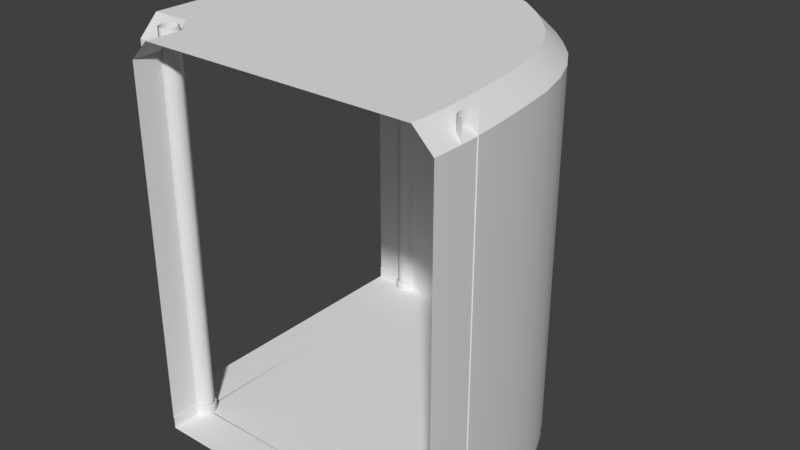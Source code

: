 # Source: room_hall_corner_round.blend  (saved by Blender 2.79.0; exported with 4.5.12 LTS)
import bpy
from mathutils import Matrix  # noqa: F401  (used for matrix-valued properties, if any)

bpy.ops.wm.read_factory_settings(use_empty=True)
scene = bpy.context.scene
scene.name = 'Scene'

# ---- collections
col_collection_1 = bpy.data.collections.new('Collection 1'); scene.collection.children.link(col_collection_1)

# ---- materials (node trees are filled in below, after node groups)
mat_material = bpy.data.materials.new('Material')
mat_material.alpha_threshold = 0.0
mat_material.use_transparent_shadow = False
mat_material.roughness = 0.5
mat_material.line_color = (0.0, 0.0, 0.0, 1.0)

# ---- node groups
ng_auto_smooth = bpy.data.node_groups.new('Auto Smooth', 'GeometryNodeTree')
_s = ng_auto_smooth.interface.new_socket(name='Geometry', in_out='OUTPUT', socket_type='NodeSocketGeometry')
_s = ng_auto_smooth.interface.new_socket(name='Geometry', in_out='INPUT', socket_type='NodeSocketGeometry')
_s = ng_auto_smooth.interface.new_socket(name='Angle', in_out='INPUT', socket_type='NodeSocketFloat')
_s.subtype = 'ANGLE'
_s.min_value = 0.0
_s.max_value = 3.142
ng_auto_smooth.is_modifier = True
_N = ng_auto_smooth.nodes; _L = ng_auto_smooth.links
n0 = _N.new('NodeGroupOutput'); n0.name = 'Group Output'; n0.location = (480, -100)
n1 = _N.new('NodeGroupInput'); n1.name = 'Group Input'; n1.location = (-420, -300)
n2 = _N.new('NodeGroupInput'); n2.name = 'Group Input.001'; n2.location = (-60, -100)
n3 = _N.new('GeometryNodeSetShadeSmooth'); n3.name = 'Set Shade Smooth'; n3.location = (120, -100)
n3.domain = 'EDGE'
n4 = _N.new('GeometryNodeSetShadeSmooth'); n4.name = 'Set Shade Smooth.001'; n4.location = (300, -100)
n5 = _N.new('GeometryNodeInputMeshEdgeAngle'); n5.name = 'Edge Angle'; n5.location = (-420, -220)
n6 = _N.new('GeometryNodeInputEdgeSmooth'); n6.name = 'Is Edge Smooth'; n6.location = (-60, -160)
n7 = _N.new('GeometryNodeInputShadeSmooth'); n7.name = 'Is Face Smooth'; n7.location = (-240, -340)
n8 = _N.new('FunctionNodeBooleanMath'); n8.name = 'Boolean Math'; n8.location = (-60, -220)
n9 = _N.new('FunctionNodeCompare'); n9.name = 'Compare'; n9.location = (-240, -180)
n9.operation = 'LESS_EQUAL'
_L.new(n5.outputs[0], n9.inputs[0])
_L.new(n4.outputs[0], n0.inputs[0])
_L.new(n1.outputs[1], n9.inputs[1])
_L.new(n9.outputs[0], n8.inputs[0])
_L.new(n7.outputs[0], n8.inputs[1])
_L.new(n2.outputs[0], n3.inputs[0])
_L.new(n6.outputs[0], n3.inputs[1])
_L.new(n3.outputs[0], n4.inputs[0])
_L.new(n8.outputs[0], n3.inputs[2])
n0.is_active_output = True

# ---- material node trees

# ---- world
world_world = bpy.data.worlds.new('World'); scene.world = world_world
world_world.color = (0.05088, 0.05088, 0.05088)
world_world.use_sun_shadow = False
world_world.sun_shadow_jitter_overblur = 0.0
world_world.cycles.sampling_method = 'MANUAL'

# ---- meshes
me_cylinder = bpy.data.meshes.new('Cylinder')
me_cylinder.from_pydata([(-4.0, -3.75, 10.0), (-3.7, -4.0, 0.25), (-3.823, -3.823, 10.0), (-3.981, -4.296, 0.25), (-3.75, -4.0, 10.0), (-3.788, -4.212, 0.25), (-3.823, -4.177, 10.0), (-4.0, -4.25, 10.0), (-4.0, -3.75, 0.2), (-3.823, -3.823, 0.2), (-3.75, -4.0, 0.2), (-3.823, -4.177, 0.2), (-4.0, -4.25, 0.2), (-3.981, -3.704, 0.0), (-3.788, -3.788, 0.0), (-3.7, -4.0, 0.0), (-3.788, -4.212, 0.0), (-3.981, -4.296, 0.0), (-3.99, -3.727, 0.2), (-3.725, -4.0, 0.2), (-3.806, -4.194, 0.2), (-3.806, -3.806, 0.2), (-3.806, -4.194, 0.25), (-3.981, -3.704, 0.25), (-3.99, -3.727, 0.25), (-3.99, -4.273, 0.2), (-3.788, -3.788, 0.25), (-3.99, -4.273, 0.25), (-3.725, -4.0, 0.25), (-3.806, -3.806, 0.25), (4.0, -3.75, 10.0), (3.7, -4.0, 0.25), (3.823, -3.823, 10.0), (3.981, -4.296, 0.25), (3.75, -4.0, 10.0), (3.788, -4.212, 0.25), (3.823, -4.177, 10.0), (4.0, -4.25, 10.0), (4.0, -3.75, 0.2), (3.823, -3.823, 0.2), (3.75, -4.0, 0.2), (3.823, -4.177, 0.2), (4.0, -4.25, 0.2), (3.981, -3.704, 0.0), (3.788, -3.788, 0.0), (3.7, -4.0, 0.0), (3.788, -4.212, 0.0), (3.981, -4.296, 0.0), (3.99, -3.727, 0.2), (3.725, -4.0, 0.2), (3.806, -4.194, 0.2), (3.806, -3.806, 0.2), (3.806, -4.194, 0.25), (3.981, -3.704, 0.25), (3.99, -3.727, 0.25), (3.99, -4.273, 0.2), (3.788, -3.788, 0.25), (3.99, -4.273, 0.25), (3.725, -4.0, 0.25), (3.806, -3.806, 0.25), (-3.962, -3.75, 10.0), (-4.262, -4.0, 0.25), (-4.139, -3.823, 10.0), (-4.212, -4.0, 10.0), (-4.174, -4.212, 0.25), (-4.139, -4.177, 10.0), (-3.962, -4.25, 10.0), (-3.962, -3.75, 0.2), (-4.139, -3.823, 0.2), (-4.212, -4.0, 0.2), (-4.139, -4.177, 0.2), (-3.962, -4.25, 0.2), (-4.174, -3.788, 0.0), (-4.262, -4.0, 0.0), (-4.174, -4.212, 0.0), (-3.971, -3.727, 0.2), (-4.237, -4.0, 0.2), (-4.156, -4.194, 0.2), (-4.156, -3.806, 0.2), (-4.156, -4.194, 0.25), (-3.971, -3.727, 0.25), (-3.971, -4.273, 0.2), (-4.174, -3.788, 0.25), (-3.971, -4.273, 0.25), (-4.237, -4.0, 0.25), (-4.156, -3.806, 0.25), (-3.75, 4.0, 10.0), (-4.0, 3.7, 0.25), (-3.823, 3.823, 10.0), (-4.296, 3.981, 0.25), (-4.0, 3.75, 10.0), (-4.212, 3.788, 0.25), (-4.177, 3.823, 10.0), (-4.25, 4.0, 10.0), (-3.75, 4.0, 0.2), (-3.823, 3.823, 0.2), (-4.0, 3.75, 0.2), (-4.177, 3.823, 0.2), (-4.25, 4.0, 0.2), (-3.704, 3.981, 1.49e-08), (-3.788, 3.788, 1.49e-08), (-4.0, 3.7, 1.49e-08), (-4.212, 3.788, 1.49e-08), (-4.296, 3.981, 1.49e-08), (-3.727, 3.99, 0.2), (-4.0, 3.725, 0.2), (-4.194, 3.806, 0.2), (-3.806, 3.806, 0.2), (-4.194, 3.806, 0.25), (-3.704, 3.981, 0.25), (-3.727, 3.99, 0.25), (-4.273, 3.99, 0.2), (-3.788, 3.788, 0.25), (-4.273, 3.99, 0.25), (-4.0, 3.725, 0.25), (-3.806, 3.806, 0.25)], [], [(8, 0, 2, 9), (9, 2, 4, 10), (10, 4, 6, 11), (11, 6, 7, 12), (15, 1, 5, 16), (13, 23, 26, 14), (14, 26, 1, 15), (19, 20, 22, 28), (21, 19, 28, 29), (20, 25, 27, 22), (11, 12, 25, 20), (22, 27, 3, 5), (8, 9, 21, 18), (24, 29, 26, 23), (28, 22, 5, 1), (10, 11, 20, 19), (9, 10, 19, 21), (29, 28, 1, 26), (18, 21, 29, 24), (16, 5, 3, 17), (38, 39, 32, 30), (39, 40, 34, 32), (40, 41, 36, 34), (41, 42, 37, 36), (45, 46, 35, 31), (43, 44, 56, 53), (44, 45, 31, 56), (49, 58, 52, 50), (51, 59, 58, 49), (50, 52, 57, 55), (41, 50, 55, 42), (52, 35, 33, 57), (38, 48, 51, 39), (54, 53, 56, 59), (58, 31, 35, 52), (40, 49, 50, 41), (39, 51, 49, 40), (59, 56, 31, 58), (48, 54, 59, 51), (46, 47, 33, 35), (67, 68, 62, 60), (68, 69, 63, 62), (69, 70, 65, 63), (70, 71, 66, 65), (73, 74, 64, 61), (13, 72, 82, 23), (72, 73, 61, 82), (76, 84, 79, 77), (78, 85, 84, 76), (77, 79, 83, 81), (70, 77, 81, 71), (79, 64, 3, 83), (67, 75, 78, 68), (80, 23, 82, 85), (84, 61, 64, 79), (69, 76, 77, 70), (68, 78, 76, 69), (85, 82, 61, 84), (75, 80, 85, 78), (74, 17, 3, 64), (94, 86, 88, 95), (95, 88, 90, 96), (96, 90, 92, 97), (97, 92, 93, 98), (101, 87, 91, 102), (99, 109, 112, 100), (100, 112, 87, 101), (105, 106, 108, 114), (107, 105, 114, 115), (106, 111, 113, 108), (97, 98, 111, 106), (108, 113, 89, 91), (94, 95, 107, 104), (110, 115, 112, 109), (114, 108, 91, 87), (96, 97, 106, 105), (95, 96, 105, 107), (115, 114, 87, 112), (104, 107, 115, 110), (102, 91, 89, 103)])
me_cylinder.polygons.foreach_set('use_smooth', [True] * 80)
_k = set([(1, 5), (1, 26), (3, 5), (3, 64), (8, 9), (9, 10), (10, 11), (11, 12), (18, 21), (19, 20), (19, 21), (20, 25), (22, 27), (22, 28), (23, 26), (23, 82), (24, 29), (28, 29), (31, 35), (31, 56), (33, 35), (38, 39), (39, 40), (40, 41), (41, 42), (48, 51), (49, 50), (49, 51), (50, 55), (52, 57), (52, 58), (53, 56), (54, 59), (58, 59), (61, 64), (61, 82), (67, 68), (68, 69), (69, 70), (70, 71), (75, 78), (76, 77), (76, 78), (77, 81), (79, 83), (79, 84), (80, 85), (84, 85), (87, 91), (87, 112), (89, 91), (94, 95), (95, 96), (96, 97), (97, 98), (104, 107), (105, 106), (105, 107), (106, 111), (108, 113), (108, 114), (109, 112), (110, 115), (114, 115)])
me_cylinder.attributes.new('sharp_edge', 'BOOLEAN', 'EDGE').data.foreach_set('value', [ (min(e.vertices), max(e.vertices)) in _k for e in me_cylinder.edges])
_uv = me_cylinder.uv_layers.new(name='UVMap')
_uv.uv.foreach_set('vector', [0.07813, 4.299e-05, 0.07813, 1.0, 0.05861, 1.0, 0.05861, 4.313e-05, 0.05861, 4.313e-05, 0.05861, 1.0, 0.03909, 1.0, 0.03909, 4.318e-05, 0.03909, 4.318e-05, 0.03909, 1.0, 0.01957, 1.0, 0.01957, 4.323e-05, 0.01957, 4.323e-05, 0.01957, 1.0, 4.299e-05, 1.0, 4.868e-05, 4.318e-05, 0.1231, 4.299e-05, 0.1231, 0.02555, 0.0997, 0.02555, 0.0997, 4.299e-05, 0.168, 4.299e-05, 0.168, 0.02555, 0.1466, 0.02555, 0.1466, 4.299e-05, 0.1466, 4.299e-05, 0.1466, 0.02555, 0.1231, 0.02555, 0.1231, 4.299e-05, 0.1202, 0.0886, 0.09872, 0.0886, 0.09872, 0.0835, 0.1202, 0.0835, 0.1417, 0.0886, 0.1202, 0.0886, 0.1202, 0.0835, 0.1417, 0.0835, 0.09872, 0.0886, 0.07822, 0.0886, 0.07822, 0.0835, 0.09872, 0.0835, 0.08805, 0.06538, 0.08058, 0.08341, 0.07822, 0.08244, 0.08624, 0.06357, 0.0886, 0.0364, 0.08058, 0.05527, 0.07822, 0.05429, 0.0868, 0.0346, 0.1316, 0.08341, 0.1241, 0.06538, 0.1259, 0.06357, 0.1339, 0.08244, 0.1363, 0.05527, 0.1283, 0.0364, 0.1301, 0.0346, 0.1387, 0.05429, 0.1084, 0.02819, 0.0886, 0.0364, 0.0868, 0.0346, 0.1084, 0.02564, 0.1061, 0.05791, 0.08805, 0.06538, 0.08624, 0.06357, 0.1061, 0.05535, 0.1241, 0.06538, 0.1061, 0.05791, 0.1061, 0.05535, 0.1259, 0.06357, 0.1283, 0.0364, 0.1084, 0.02819, 0.1084, 0.02564, 0.1301, 0.0346, 0.1622, 0.0886, 0.1417, 0.0886, 0.1417, 0.0835, 0.1622, 0.0835, 0.0997, 4.299e-05, 0.0997, 0.02555, 0.07822, 0.02555, 0.07822, 4.299e-05, 0.07813, 4.299e-05, 0.05861, 4.313e-05, 0.05861, 1.0, 0.07813, 1.0, 0.05861, 4.313e-05, 0.03909, 4.318e-05, 0.03909, 1.0, 0.05861, 1.0, 0.03909, 4.318e-05, 0.01957, 4.323e-05, 0.01957, 1.0, 0.03909, 1.0, 0.01957, 4.323e-05, 4.868e-05, 4.318e-05, 4.299e-05, 1.0, 0.01957, 1.0, 0.1231, 4.299e-05, 0.0997, 4.299e-05, 0.0997, 0.02555, 0.1231, 0.02555, 0.168, 4.299e-05, 0.1466, 4.299e-05, 0.1466, 0.02555, 0.168, 0.02555, 0.1466, 4.299e-05, 0.1231, 4.299e-05, 0.1231, 0.02555, 0.1466, 0.02555, 0.1202, 0.0886, 0.1202, 0.0835, 0.09872, 0.0835, 0.09872, 0.0886, 0.1417, 0.0886, 0.1417, 0.0835, 0.1202, 0.0835, 0.1202, 0.0886, 0.09872, 0.0886, 0.09872, 0.0835, 0.07822, 0.0835, 0.07822, 0.0886, 0.08805, 0.06538, 0.08624, 0.06357, 0.07822, 0.08244, 0.08058, 0.08341, 0.0886, 0.0364, 0.0868, 0.0346, 0.07822, 0.05429, 0.08058, 0.05527, 0.1316, 0.08341, 0.1339, 0.08244, 0.1259, 0.06357, 0.1241, 0.06538, 0.1363, 0.05527, 0.1387, 0.05429, 0.1301, 0.0346, 0.1283, 0.0364, 0.1084, 0.02819, 0.1084, 0.02564, 0.0868, 0.0346, 0.0886, 0.0364, 0.1061, 0.05791, 0.1061, 0.05535, 0.08624, 0.06357, 0.08805, 0.06538, 0.1241, 0.06538, 0.1259, 0.06357, 0.1061, 0.05535, 0.1061, 0.05791, 0.1283, 0.0364, 0.1301, 0.0346, 0.1084, 0.02564, 0.1084, 0.02819, 0.1622, 0.0886, 0.1622, 0.0835, 0.1417, 0.0835, 0.1417, 0.0886, 0.0997, 4.299e-05, 0.07822, 4.299e-05, 0.07822, 0.02555, 0.0997, 0.02555, 0.07813, 4.299e-05, 0.05861, 4.313e-05, 0.05861, 1.0, 0.07813, 1.0, 0.05861, 4.313e-05, 0.03909, 4.318e-05, 0.03909, 1.0, 0.05861, 1.0, 0.03909, 4.318e-05, 0.01957, 4.323e-05, 0.01957, 1.0, 0.03909, 1.0, 0.01957, 4.323e-05, 4.868e-05, 4.318e-05, 4.299e-05, 1.0, 0.01957, 1.0, 0.1231, 4.299e-05, 0.0997, 4.299e-05, 0.0997, 0.02555, 0.1231, 0.02555, 0.168, 4.299e-05, 0.1466, 4.299e-05, 0.1466, 0.02555, 0.168, 0.02555, 0.1466, 4.299e-05, 0.1231, 4.299e-05, 0.1231, 0.02555, 0.1466, 0.02555, 0.1202, 0.0886, 0.1202, 0.0835, 0.09872, 0.0835, 0.09872, 0.0886, 0.1417, 0.0886, 0.1417, 0.0835, 0.1202, 0.0835, 0.1202, 0.0886, 0.09872, 0.0886, 0.09872, 0.0835, 0.07822, 0.0835, 0.07822, 0.0886, 0.08805, 0.06538, 0.08624, 0.06357, 0.07822, 0.08244, 0.08058, 0.08341, 0.0886, 0.0364, 0.0868, 0.0346, 0.07822, 0.05429, 0.08058, 0.05527, 0.1316, 0.08341, 0.1339, 0.08244, 0.1259, 0.06357, 0.1241, 0.06538, 0.1363, 0.05527, 0.1387, 0.05429, 0.1301, 0.0346, 0.1283, 0.0364, 0.1084, 0.02819, 0.1084, 0.02564, 0.0868, 0.0346, 0.0886, 0.0364, 0.1061, 0.05791, 0.1061, 0.05535, 0.08624, 0.06357, 0.08805, 0.06538, 0.1241, 0.06538, 0.1259, 0.06357, 0.1061, 0.05535, 0.1061, 0.05791, 0.1283, 0.0364, 0.1301, 0.0346, 0.1084, 0.02564, 0.1084, 0.02819, 0.1622, 0.0886, 0.1622, 0.0835, 0.1417, 0.0835, 0.1417, 0.0886, 0.0997, 4.299e-05, 0.07822, 4.299e-05, 0.07822, 0.02555, 0.0997, 0.02555, 0.07813, 4.299e-05, 0.07813, 1.0, 0.05861, 1.0, 0.05861, 4.313e-05, 0.05861, 4.313e-05, 0.05861, 1.0, 0.03909, 1.0, 0.03909, 4.318e-05, 0.03909, 4.318e-05, 0.03909, 1.0, 0.01957, 1.0, 0.01957, 4.323e-05, 0.01957, 4.323e-05, 0.01957, 1.0, 4.299e-05, 1.0, 4.868e-05, 4.318e-05, 0.1231, 4.299e-05, 0.1231, 0.02555, 0.0997, 0.02555, 0.0997, 4.299e-05, 0.168, 4.299e-05, 0.168, 0.02555, 0.1466, 0.02555, 0.1466, 4.299e-05, 0.1466, 4.299e-05, 0.1466, 0.02555, 0.1231, 0.02555, 0.1231, 4.299e-05, 0.1202, 0.0886, 0.09872, 0.0886, 0.09872, 0.0835, 0.1202, 0.0835, 0.1417, 0.0886, 0.1202, 0.0886, 0.1202, 0.0835, 0.1417, 0.0835, 0.09872, 0.0886, 0.07822, 0.0886, 0.07822, 0.0835, 0.09872, 0.0835, 0.08805, 0.06538, 0.08058, 0.08341, 0.07822, 0.08244, 0.08624, 0.06357, 0.0886, 0.0364, 0.08058, 0.05527, 0.07822, 0.05429, 0.0868, 0.0346, 0.1316, 0.08341, 0.1241, 0.06538, 0.1259, 0.06357, 0.1339, 0.08244, 0.1363, 0.05527, 0.1283, 0.0364, 0.1301, 0.0346, 0.1387, 0.05429, 0.1084, 0.02819, 0.0886, 0.0364, 0.0868, 0.0346, 0.1084, 0.02564, 0.1061, 0.05791, 0.08805, 0.06538, 0.08624, 0.06357, 0.1061, 0.05535, 0.1241, 0.06538, 0.1061, 0.05791, 0.1061, 0.05535, 0.1259, 0.06357, 0.1283, 0.0364, 0.1084, 0.02819, 0.1084, 0.02564, 0.1301, 0.0346, 0.1622, 0.0886, 0.1417, 0.0886, 0.1417, 0.0835, 0.1622, 0.0835, 0.0997, 4.299e-05, 0.0997, 0.02555, 0.07822, 0.02555, 0.07822, 4.299e-05])
me_cylinder.use_remesh_preserve_volume = False
me_cylinder.use_remesh_preserve_attributes = False
me_cylinder.use_mirror_vertex_groups = False
me_cylinder.update()
me_cube = bpy.data.meshes.new('Cube')
me_cube.from_pydata([(-4.0, 4.768e-07, 5.0), (-4.0, 0.3, 5.0), (-3.98, 4.768e-07, 5.0), (-3.98, 0.3, 5.0), (-4.0, 9.5, 5.0), (-3.5, 10.0, 5.0), (4.0, 4.768e-07, 5.0), (4.0, 0.3, 5.0), (3.98, 4.768e-07, 5.0), (3.98, 0.3, 5.0), (0.0, 4.768e-07, 5.0), (0.0, 10.0, 5.0), (4.0, 9.5, 5.0), (3.5, 10.0, 5.0), (-4.0, 6.517e-07, 4.0), (-4.0, 0.3, 4.0), (-3.98, 6.508e-07, 3.98), (-3.98, 0.3, 3.98), (0.0, 6.517e-07, 4.0), (0.0, 10.0, 4.0), (-4.0, 9.5, 4.0), (-3.5, 10.0, 4.0), (4.0, 6.517e-07, 4.0), (4.0, 0.3, 4.0), (3.98, 0.3, 4.0), (4.0, 9.5, 4.0), (3.5, 10.0, 4.0), (-5.0, 8.343e-08, -4.0), (-5.0, 0.3, -4.0), (-5.0, 8.431e-08, -3.98), (-5.0, 0.3, -3.98), (-5.0, 9.5, -4.0), (-5.0, 10.0, -3.5), (-5.0, 4.331e-07, 4.0), (-5.0, 0.3, 4.0), (-5.0, 4.323e-07, 3.98), (-5.0, 0.3, 3.98), (-5.0, 2.583e-07, 0.0), (-5.0, 10.0, -4.768e-07), (-5.0, 9.5, 4.0), (-5.0, 10.0, 3.5), (-4.0, 3.02e-07, -4.0), (-4.0, 0.3, -4.0), (-4.0, 0.3, -3.98), (-4.0, 4.768e-07, -2.384e-07), (-4.0, 10.0, -4.768e-07), (-4.0, 10.0, -3.5), (-4.0, 10.0, 3.5), (3.98, 6.517e-07, 4.0), (-4.0, 3.029e-07, -3.98), (-4.0, 9.5, -4.0), (3.933, 9.5, 3.07), (3.82, 9.5, 2.047), (3.687, 9.5, 1.113), (3.466, 9.5, 0.2675), (3.155, 9.5, -0.4885), (2.755, 9.5, -1.155), (2.267, 9.5, -1.733), (1.733, 9.5, -2.267), (1.155, 9.5, -2.755), (0.4885, 9.5, -3.155), (-0.2675, 9.5, -3.466), (-1.113, 9.5, -3.687), (-2.047, 9.5, -3.82), (-3.07, 9.5, -3.933), (3.933, 0.3, 3.07), (3.82, 0.3, 2.047), (3.687, 0.3, 1.113), (3.466, 0.3, 0.2675), (3.155, 0.3, -0.4885), (2.755, 0.3, -1.155), (2.267, 0.3, -1.733), (1.733, 0.3, -2.267), (1.155, 0.3, -2.755), (0.4885, 0.3, -3.155), (-0.2675, 0.3, -3.466), (-1.113, 0.3, -3.687), (-2.047, 0.3, -3.82), (-3.07, 0.3, -3.933), (3.923, 0.3, 3.063), (3.809, 0.3, 2.043), (3.675, 0.3, 1.113), (3.454, 0.3, 0.2705), (3.143, 0.3, -0.483), (2.744, 0.3, -1.148), (2.256, 0.3, -1.724), (1.724, 0.3, -2.256), (1.148, 0.3, -2.744), (0.483, 0.3, -3.143), (-0.2705, 0.3, -3.454), (-1.113, 0.3, -3.675), (-2.043, 0.3, -3.809), (-3.063, 0.3, -3.923), (3.923, 6.107e-07, 3.063), (3.808, 5.662e-07, 2.044), (3.675, 5.255e-07, 1.113), (3.453, 4.887e-07, 0.2708), (3.143, 4.557e-07, -0.4827), (2.744, 4.267e-07, -1.148), (2.256, 4.015e-07, -1.724), (1.724, 3.782e-07, -2.256), (1.148, 3.569e-07, -2.744), (0.4827, 3.395e-07, -3.143), (-0.2708, 3.259e-07, -3.453), (-1.113, 3.162e-07, -3.675), (-2.044, 3.104e-07, -3.808), (-3.063, 3.054e-07, -3.923), (3.46, 10.0, 3.46), (4.0, 9.5, 4.0), (-4.0, 9.5, -4.0), (-3.46, 10.0, -3.46), (3.933, 9.5, 3.07), (3.435, 10.0, 3.115), (3.323, 10.0, 2.102), (3.82, 9.5, 2.047), (3.196, 10.0, 1.211), (3.687, 9.5, 1.113), (2.991, 10.0, 0.4266), (3.466, 9.5, 0.2675), (2.707, 10.0, -0.2637), (3.155, 9.5, -0.4885), (2.347, 10.0, -0.8636), (2.755, 9.5, -1.155), (1.898, 10.0, -1.395), (2.267, 9.5, -1.733), (1.395, 10.0, -1.898), (1.733, 9.5, -2.267), (0.8636, 10.0, -2.347), (1.155, 9.5, -2.755), (0.2637, 10.0, -2.707), (0.4885, 9.5, -3.155), (-0.4266, 10.0, -2.991), (-0.2675, 9.5, -3.466), (-1.211, 10.0, -3.196), (-1.113, 9.5, -3.687), (-2.117, 10.0, -3.325), (-2.047, 9.5, -3.82), (-3.07, 9.5, -3.933), (-3.115, 10.0, -3.435)], [], [(18, 14, 0, 10), (19, 11, 5, 21), (15, 1, 3, 17), (18, 10, 6, 22), (19, 26, 13, 11), (23, 24, 9, 7), (7, 12, 25, 23), (12, 13, 26, 25), (8, 9, 24, 48), (1, 15, 20, 4), (4, 20, 21, 5), (2, 16, 17, 3), (44, 41, 27, 37), (45, 38, 32, 46), (42, 28, 30, 43), (44, 37, 33, 14), (45, 47, 40, 38), (15, 17, 36, 34), (34, 39, 20, 15), (39, 40, 47, 20), (35, 36, 17, 16), (28, 42, 50, 31), (31, 50, 46, 32), (29, 49, 43, 30), (18, 48, 49, 44, 16), (64, 50, 42, 78), (92, 78, 42, 43), (92, 43, 49, 106), (24, 79, 93, 48), (79, 80, 94, 93), (80, 81, 95, 94), (81, 82, 96, 95), (82, 83, 97, 96), (83, 84, 98, 97), (84, 85, 99, 98), (85, 86, 100, 99), (86, 87, 101, 100), (87, 88, 102, 101), (88, 89, 103, 102), (89, 90, 104, 103), (90, 91, 105, 104), (91, 92, 106, 105), (24, 23, 65, 79), (79, 65, 66, 80), (80, 66, 67, 81), (81, 67, 68, 82), (82, 68, 69, 83), (83, 69, 70, 84), (84, 70, 71, 85), (85, 71, 72, 86), (86, 72, 73, 87), (87, 73, 74, 88), (88, 74, 75, 89), (89, 75, 76, 90), (90, 76, 77, 91), (91, 77, 78, 92), (25, 51, 65, 23), (51, 52, 66, 65), (52, 53, 67, 66), (53, 54, 68, 67), (54, 55, 69, 68), (55, 56, 70, 69), (56, 57, 71, 70), (57, 58, 72, 71), (58, 59, 73, 72), (59, 60, 74, 73), (60, 61, 75, 74), (61, 62, 76, 75), (62, 63, 77, 76), (63, 64, 78, 77), (49, 48, 93, 94, 95, 96, 97, 98, 99, 100, 101, 102, 103, 104, 105, 106), (26, 107, 108, 25), (58, 57, 124, 126), (50, 64, 137, 109), (52, 51, 111, 114), (59, 58, 126, 128), (60, 59, 128, 130), (53, 52, 114, 116), (61, 60, 130, 132), (54, 53, 116, 118), (62, 61, 132, 134), (55, 54, 118, 120), (63, 62, 134, 136), (56, 55, 120, 122), (64, 63, 136, 137), (57, 56, 122, 124), (20, 47, 21), (19, 21, 47, 45), (26, 19, 45, 46), (51, 25, 108, 111), (138, 110, 109, 137), (112, 113, 114, 111), (113, 115, 116, 114), (115, 117, 118, 116), (117, 119, 120, 118), (119, 121, 122, 120), (121, 123, 124, 122), (123, 125, 126, 124), (125, 127, 128, 126), (127, 129, 130, 128), (129, 131, 132, 130), (131, 133, 134, 132), (133, 135, 136, 134), (135, 138, 137, 136), (107, 112, 111, 108), (138, 135, 133, 131, 129, 127, 125, 123, 121, 119, 117, 115, 113, 112, 107, 110), (107, 26, 46, 110), (50, 109, 110, 46)])
me_cube.polygons.foreach_set('use_smooth', [True] * 108)
_uv = me_cube.uv_layers.new(name='UVMap')
_uv.uv.foreach_set('vector', [0.5119, 0.2645, 0.7234, 0.2645, 0.7234, 0.5289, 0.5119, 0.5289, 0.9999, 0.2781, 0.9999, 0.5561, 0.8053, 0.5561, 0.8053, 0.2781, 0.7657, 0.2675, 0.7657, 0.5318, 0.755, 0.5286, 0.7568, 0.2671, 0.5119, 0.2645, 0.5119, 0.5289, 0.7234, 0.5289, 0.7234, 0.2645, 0.9999, 0.2781, 0.8053, 0.2781, 0.8053, 0.5561, 0.9999, 0.5561, 0.7657, 0.2675, 0.7568, 0.2671, 0.755, 0.5286, 0.7657, 0.5318, 0.0001262, 0.5561, 0.5116, 0.5561, 0.5116, 0.2781, 0.0001262, 0.2781, 0.766, 0.5561, 0.8053, 0.5561, 0.8053, 0.2781, 0.766, 0.2781, 0.7304, 0.5264, 0.755, 0.5286, 0.7568, 0.2671, 0.7323, 0.2649, 0.0001262, 0.5561, 0.0001262, 0.2781, 0.5116, 0.2781, 0.5116, 0.5561, 0.766, 0.5561, 0.766, 0.2781, 0.8053, 0.2781, 0.8053, 0.5561, 0.7304, 0.5264, 0.7323, 0.2649, 0.7568, 0.2671, 0.755, 0.5286, 0.5119, 0.2645, 0.7234, 0.2645, 0.7234, 0.5289, 0.5119, 0.5289, 0.9999, 0.2781, 0.9999, 0.5561, 0.8053, 0.5561, 0.8053, 0.2781, 0.7657, 0.2675, 0.7657, 0.5318, 0.755, 0.5286, 0.7568, 0.2671, 0.5119, 0.2645, 0.5119, 0.5289, 0.7234, 0.5289, 0.7234, 0.2645, 0.9999, 0.2781, 0.8053, 0.2781, 0.8053, 0.5561, 0.9999, 0.5561, 0.7657, 0.2675, 0.7568, 0.2671, 0.755, 0.5286, 0.7657, 0.5318, 0.0001262, 0.5561, 0.5116, 0.5561, 0.5116, 0.2781, 0.0001262, 0.2781, 0.766, 0.5561, 0.8053, 0.5561, 0.8053, 0.2781, 0.766, 0.2781, 0.7304, 0.5264, 0.755, 0.5286, 0.7568, 0.2671, 0.7323, 0.2649, 0.0001262, 0.5561, 0.0001262, 0.2781, 0.5116, 0.2781, 0.5116, 0.5561, 0.766, 0.5561, 0.766, 0.2781, 0.8053, 0.2781, 0.8053, 0.5561, 0.7304, 0.5264, 0.7323, 0.2649, 0.7568, 0.2671, 0.755, 0.5286, 0.0, 0.0, 0.7323, 0.2649, 0.7323, 0.2649, 0.0, 0.0, 0.0, 0.0, 0.5116, 0.2781, 0.5116, 0.2781, 0.0001262, 0.2781, 0.0001262, 0.2781, 0.7568, 0.2671, 0.7147, 0.2682, 0.7657, 0.2675, 0.7568, 0.2671, 0.7568, 0.2671, 0.7568, 0.2671, 0.7323, 0.2649, 0.7323, 0.2649, 0.7568, 0.2671, 0.7568, 0.2671, 0.7323, 0.2649, 0.7323, 0.2649, 0.7568, 0.2671, 0.7568, 0.2671, 0.7323, 0.2649, 0.7323, 0.2649, 0.7568, 0.2671, 0.7568, 0.2671, 0.7323, 0.2649, 0.7323, 0.2649, 0.7568, 0.2671, 0.7568, 0.2671, 0.7323, 0.2649, 0.7323, 0.2649, 0.7568, 0.2671, 0.7568, 0.2671, 0.7323, 0.2649, 0.7323, 0.2649, 0.7568, 0.2671, 0.7568, 0.2671, 0.7323, 0.2649, 0.7323, 0.2649, 0.7568, 0.2671, 0.7568, 0.2671, 0.7323, 0.2649, 0.7323, 0.2649, 0.7568, 0.2671, 0.7568, 0.2671, 0.7323, 0.2649, 0.7323, 0.2649, 0.7568, 0.2671, 0.7568, 0.2671, 0.7323, 0.2649, 0.7323, 0.2649, 0.7568, 0.2671, 0.7568, 0.2671, 0.7323, 0.2649, 0.7323, 0.2649, 0.7568, 0.2671, 0.7568, 0.2671, 0.7323, 0.2649, 0.7323, 0.2649, 0.7568, 0.2671, 0.7568, 0.2671, 0.7323, 0.2649, 0.7323, 0.2649, 0.7568, 0.2671, 0.7568, 0.2671, 0.7323, 0.2649, 0.7323, 0.2649, 0.7568, 0.2671, 0.7568, 0.2671, 0.7323, 0.2649, 0.7323, 0.2649, 0.7568, 0.2671, 0.0001262, 0.2781, 0.05116, 0.2774, 0.7568, 0.2671, 0.7568, 0.2671, 0.05116, 0.2774, 0.1022, 0.2767, 0.7568, 0.2671, 0.7568, 0.2671, 0.1022, 0.2767, 0.1532, 0.276, 0.7568, 0.2671, 0.7568, 0.2671, 0.1532, 0.276, 0.2043, 0.2753, 0.7568, 0.2671, 0.7568, 0.2671, 0.2043, 0.2753, 0.2553, 0.2746, 0.7568, 0.2671, 0.7568, 0.2671, 0.2553, 0.2746, 0.3064, 0.2739, 0.7568, 0.2671, 0.7568, 0.2671, 0.3064, 0.2739, 0.3574, 0.2731, 0.7568, 0.2671, 0.7568, 0.2671, 0.3574, 0.2731, 0.4084, 0.2724, 0.7568, 0.2671, 0.7568, 0.2671, 0.4084, 0.2724, 0.4595, 0.2717, 0.7568, 0.2671, 0.7568, 0.2671, 0.4595, 0.2717, 0.5105, 0.271, 0.7568, 0.2671, 0.7568, 0.2671, 0.5105, 0.271, 0.5616, 0.2703, 0.7568, 0.2671, 0.7568, 0.2671, 0.5616, 0.2703, 0.6126, 0.2696, 0.7568, 0.2671, 0.7568, 0.2671, 0.6126, 0.2696, 0.6636, 0.2689, 0.7568, 0.2671, 0.7568, 0.2671, 0.6636, 0.2689, 0.7147, 0.2682, 0.7568, 0.2671, 0.5116, 0.2781, 0.5116, 0.2781, 0.0001262, 0.2781, 0.0001262, 0.2781, 0.5116, 0.2781, 0.5116, 0.2781, 0.0001262, 0.2781, 0.0001262, 0.2781, 0.5116, 0.2781, 0.5116, 0.2781, 0.0001262, 0.2781, 0.0001262, 0.2781, 0.5116, 0.2781, 0.5116, 0.2781, 0.0001262, 0.2781, 0.0001262, 0.2781, 0.5116, 0.2781, 0.5116, 0.2781, 0.0001262, 0.2781, 0.0001262, 0.2781, 0.5116, 0.2781, 0.5116, 0.2781, 0.0001262, 0.2781, 0.0001262, 0.2781, 0.5116, 0.2781, 0.5116, 0.2781, 0.0001262, 0.2781, 0.0001262, 0.2781, 0.5116, 0.2781, 0.5116, 0.2781, 0.0001262, 0.2781, 0.0001262, 0.2781, 0.5116, 0.2781, 0.5116, 0.2781, 0.0001262, 0.2781, 0.0001262, 0.2781, 0.5116, 0.2781, 0.5116, 0.2781, 0.0001262, 0.2781, 0.0001262, 0.2781, 0.5116, 0.2781, 0.5116, 0.2781, 0.0001262, 0.2781, 0.0001262, 0.2781, 0.5116, 0.2781, 0.5116, 0.2781, 0.0001262, 0.2781, 0.0001262, 0.2781, 0.5116, 0.2781, 0.5116, 0.2781, 0.0001262, 0.2781, 0.0001262, 0.2781, 0.5116, 0.2781, 0.5116, 0.2781, 0.0001262, 0.2781, 0.0001262, 0.2781, 0.7323, 0.2649, 0.7323, 0.2649, 0.7323, 0.2649, 0.7323, 0.2649, 0.7323, 0.2649, 0.7323, 0.2649, 0.7323, 0.2649, 0.7323, 0.2649, 0.7323, 0.2649, 0.7323, 0.2649, 0.7323, 0.2649, 0.7323, 0.2649, 0.7323, 0.2649, 0.7323, 0.2649, 0.7323, 0.2649, 0.7323, 0.2649, 0.8053, 0.2781, 0.5116, 0.2781, 0.5116, 0.2781, 0.5116, 0.2781, 0.5116, 0.2781, 0.5116, 0.2781, 0.5116, 0.2781, 0.5116, 0.2781, 0.5116, 0.2781, 0.5116, 0.2781, 0.5116, 0.2781, 0.5116, 0.2781, 0.5116, 0.2781, 0.5116, 0.2781, 0.5116, 0.2781, 0.5116, 0.2781, 0.5116, 0.2781, 0.5116, 0.2781, 0.5116, 0.2781, 0.5116, 0.2781, 0.5116, 0.2781, 0.5116, 0.2781, 0.5116, 0.2781, 0.5116, 0.2781, 0.5116, 0.2781, 0.5116, 0.2781, 0.5116, 0.2781, 0.5116, 0.2781, 0.5116, 0.2781, 0.5116, 0.2781, 0.5116, 0.2781, 0.5116, 0.2781, 0.5116, 0.2781, 0.5116, 0.2781, 0.5116, 0.2781, 0.5116, 0.2781, 0.5116, 0.2781, 0.5116, 0.2781, 0.5116, 0.2781, 0.5116, 0.2781, 0.5116, 0.2781, 0.5116, 0.2781, 0.5116, 0.2781, 0.5116, 0.2781, 0.5116, 0.2781, 0.5116, 0.2781, 0.5116, 0.2781, 0.5116, 0.2781, 0.5116, 0.2781, 0.5116, 0.2781, 0.5116, 0.2781, 0.5116, 0.2781, 0.5116, 0.2781, 0.5116, 0.2781, 0.5116, 0.2781, 0.5116, 0.2781, 0.5116, 0.2781, 0.5116, 0.2781, 0.5116, 0.2781, 0.5116, 0.2781, 0.766, 0.2781, 0.8053, 0.2781, 0.8053, 0.2781, 0.9999, 0.2781, 0.8053, 0.2781, 0.8053, 0.2781, 0.9999, 0.2781, 0.8053, 0.2781, 0.9999, 0.2781, 0.9999, 0.2781, 0.8053, 0.2781, 0.5116, 0.2781, 0.5116, 0.2781, 0.5116, 0.2781, 0.5116, 0.2781, 0.5116, 0.2781, 0.5116, 0.2781, 0.5116, 0.2781, 0.5116, 0.2781, 0.5116, 0.2781, 0.5116, 0.2781, 0.5116, 0.2781, 0.5116, 0.2781, 0.5116, 0.2781, 0.5116, 0.2781, 0.5116, 0.2781, 0.5116, 0.2781, 0.5116, 0.2781, 0.5116, 0.2781, 0.5116, 0.2781, 0.5116, 0.2781, 0.5116, 0.2781, 0.5116, 0.2781, 0.5116, 0.2781, 0.5116, 0.2781, 0.5116, 0.2781, 0.5116, 0.2781, 0.5116, 0.2781, 0.5116, 0.2781, 0.5116, 0.2781, 0.5116, 0.2781, 0.5116, 0.2781, 0.5116, 0.2781, 0.5116, 0.2781, 0.5116, 0.2781, 0.5116, 0.2781, 0.5116, 0.2781, 0.5116, 0.2781, 0.5116, 0.2781, 0.5116, 0.2781, 0.5116, 0.2781, 0.5116, 0.2781, 0.5116, 0.2781, 0.5116, 0.2781, 0.5116, 0.2781, 0.5116, 0.2781, 0.5116, 0.2781, 0.5116, 0.2781, 0.5116, 0.2781, 0.5116, 0.2781, 0.5116, 0.2781, 0.5116, 0.2781, 0.5116, 0.2781, 0.5116, 0.2781, 0.5116, 0.2781, 0.5116, 0.2781, 0.5116, 0.2781, 0.5116, 0.2781, 0.5116, 0.2781, 0.5116, 0.2781, 0.5116, 0.2781, 0.5116, 0.2781, 0.5116, 0.2781, 0.5116, 0.2781, 0.5116, 0.2781, 0.5116, 0.2781, 0.5116, 0.2781, 0.5116, 0.2781, 0.5116, 0.2781, 0.5116, 0.2781, 0.5116, 0.2781, 0.5116, 0.2781, 0.5116, 0.2781, 0.5116, 0.2781, 0.5116, 0.2781, 0.5116, 0.2781, 0.5116, 0.2781, 0.5116, 0.2781, 0.5116, 0.2781, 0.5116, 0.2781, 0.5116, 0.2781, 0.5116, 0.2781, 0.8053, 0.2781, 0.8053, 0.2781, 0.5116, 0.2781, 0.5116, 0.2781, 0.5116, 0.2781, 0.5116, 0.2781, 0.8053, 0.2781])
me_cube.materials.append(mat_material)
me_cube.use_remesh_preserve_volume = False
me_cube.use_remesh_preserve_attributes = False
me_cube.use_mirror_vertex_groups = False
me_cube.update()

# ---- objects
ob_columns = bpy.data.objects.new('Columns', me_cylinder)
ob_room = bpy.data.objects.new('Room', me_cube)

# ---- transforms, parenting, visibility, modifiers, constraints
ob_columns.location = (0.0, 0.0, 0.0)
ob_columns.lineart.crease_threshold = 0.0
_m = ob_columns.modifiers.new('Auto Smooth', 'NODES')
_m.node_group = ng_auto_smooth
_gi = [s.identifier for s in ng_auto_smooth.interface.items_tree if s.item_type == 'SOCKET' and s.in_out == 'INPUT']
_m[_gi[1]] = 1.571  # Angle
ob_room.location = (0.0, 0.0, 0.0)
ob_room.rotation_euler = (1.571, -0.0, 0.0)
ob_room.lock_rotations_4d = False
ob_room.empty_display_type = 'ARROWS'
ob_room.lineart.crease_threshold = 0.0
_m = ob_room.modifiers.new('Auto Smooth', 'NODES')
_m.node_group = ng_auto_smooth
_gi = [s.identifier for s in ng_auto_smooth.interface.items_tree if s.item_type == 'SOCKET' and s.in_out == 'INPUT']
_m[_gi[1]] = 0.6981  # Angle

# ---- collection membership
col_collection_1.objects.link(ob_columns)
col_collection_1.objects.link(ob_room)

# ---- scene / render settings (as saved in the file)
scene.frame_start = 1; scene.frame_end = 250; scene.frame_set(1)
scene.render.engine = 'BLENDER_EEVEE_NEXT'
scene.render.resolution_percentage = 50
scene.render.dither_intensity = 0.0
scene.cycles.use_denoising = False
scene.cycles.samples = 128
scene.cycles.sampling_pattern = 'TABULATED_SOBOL'
scene.cycles.use_adaptive_sampling = False
scene.cycles.use_light_tree = False
scene.cycles.blur_glossy = 0.0
scene.cycles.sample_clamp_indirect = 0.0
scene.view_settings.view_transform = 'Standard'
bpy.context.view_layer.update()

# ---- added for rendering (the .blend has no active camera and no usable light): camera, sun
cam_auto = bpy.data.cameras.new('AutoCamera')
cam_auto.lens = 50.0
cam_auto.sensor_width = 36.0
cam_auto.clip_end = 1000.0
ob_auto_camera = bpy.data.objects.new('AutoCamera', cam_auto)
scene.collection.objects.link(ob_auto_camera)
ob_auto_camera.location = (14.4761, -18.4713, 16.9809)
ob_auto_camera.rotation_euler = (1.09748, -7.21219e-08, 0.694738)
scene.camera = ob_auto_camera
light_auto_sun = bpy.data.lights.new('AutoSun', 'SUN')
light_auto_sun.energy = 3.0
light_auto_sun.angle = 0.0523599
ob_auto_sun = bpy.data.objects.new('AutoSun', light_auto_sun)
scene.collection.objects.link(ob_auto_sun)
ob_auto_sun.rotation_euler = (0.872665, 0.174533, 0.523599)
bpy.context.view_layer.update()
